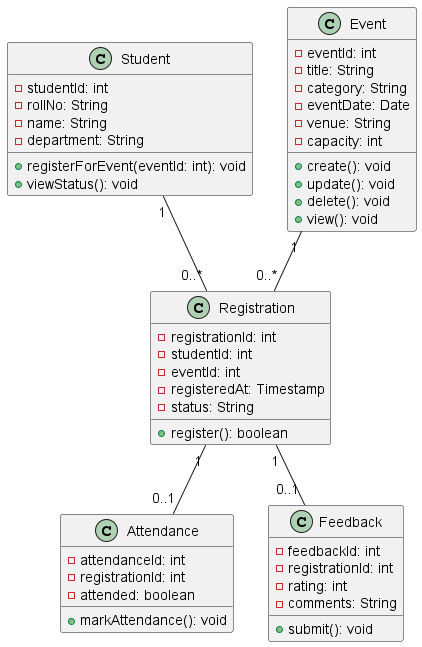

The diagram above was rendered by PlantUML. Its source (embedded in the PNG):
@startuml
class Student {
  - studentId: int
  - rollNo: String
  - name: String
  - department: String
  + registerForEvent(eventId: int): void
  + viewStatus(): void
}
class Event {
  - eventId: int
  - title: String
  - category: String
  - eventDate: Date
  - venue: String
  - capacity: int
  + create(): void
  + update(): void
  + delete(): void
  + view(): void
}
class Registration {
  - registrationId: int
  - studentId: int
  - eventId: int
  - registeredAt: Timestamp
  - status: String
  + register(): boolean
}
class Attendance {
  - attendanceId: int
  - registrationId: int
  - attended: boolean
  + markAttendance(): void
}
class Feedback {
  - feedbackId: int
  - registrationId: int
  - rating: int
  - comments: String
  + submit(): void
}
Student "1" -- "0..*" Registration
Event "1" -- "0..*" Registration
Registration "1" -- "0..1" Attendance
Registration "1" -- "0..1" Feedback
@enduml